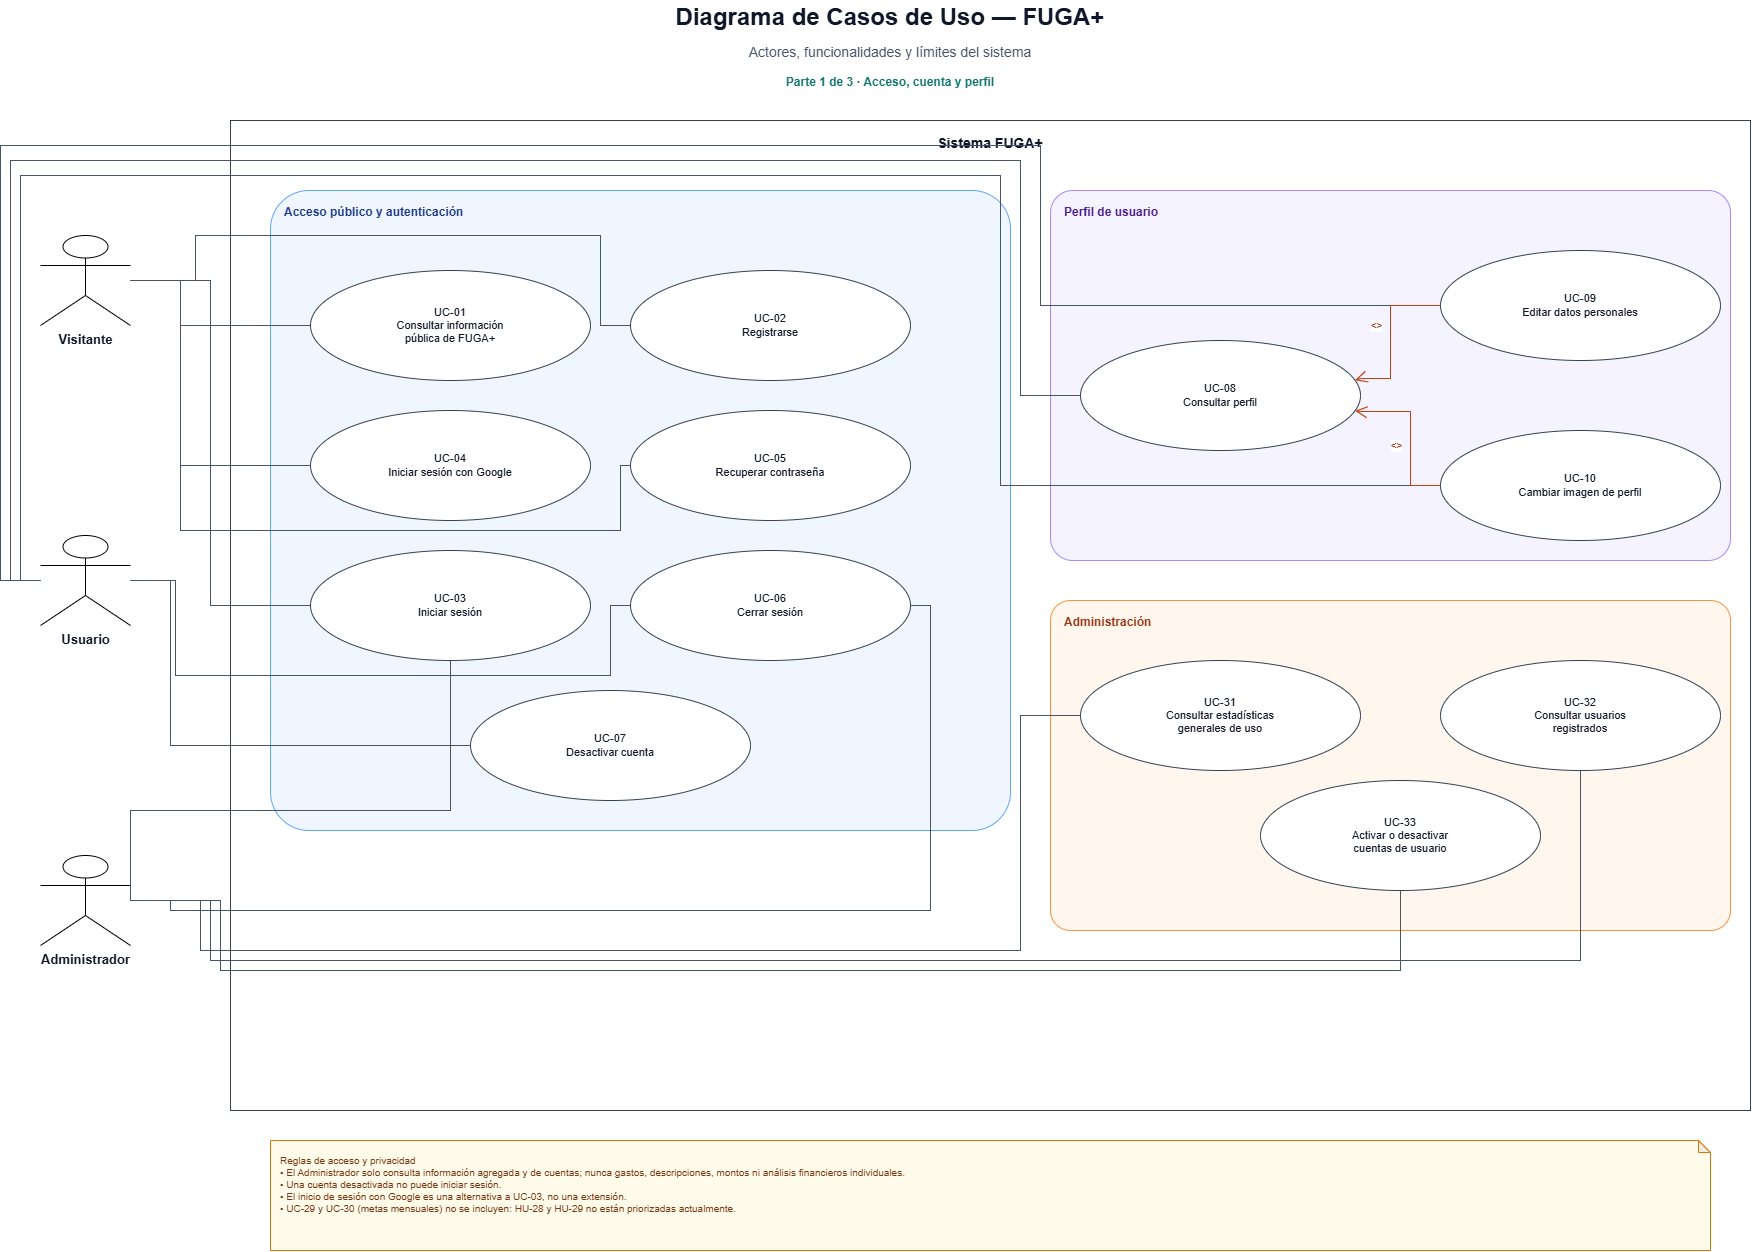

The diagram above was exported from draw.io. Its source (the exported page's mxGraphModel, read from the mxfile embedded in the PNG):
<mxGraphModel dx="2800" dy="1304" grid="1" gridSize="10" guides="1" tooltips="1" connect="1" arrows="1" fold="1" page="1" pageScale="1" pageWidth="1920" pageHeight="1320" math="0" shadow="0">
  <root>
    <mxCell id="0" />
    <mxCell id="1" parent="0" />
    <mxCell id="title" parent="1" style="text;html=1;strokeColor=none;fillColor=none;align=center;verticalAlign=middle;whiteSpace=wrap;rounded=0;fontSize=24;fontStyle=1;fontColor=#0F172A;" value="Diagrama de Casos de Uso — FUGA+" vertex="1">
      <mxGeometry height="34" width="700" x="610" y="20" as="geometry" />
    </mxCell>
    <mxCell id="subtitle" parent="1" style="text;html=1;strokeColor=none;fillColor=none;align=center;verticalAlign=middle;whiteSpace=wrap;rounded=0;fontSize=14;fontColor=#475569;" value="Actores, funcionalidades y límites del sistema" vertex="1">
      <mxGeometry height="24" width="700" x="610" y="60" as="geometry" />
    </mxCell>
    <mxCell id="part" parent="1" style="text;html=1;strokeColor=none;fillColor=none;align=center;verticalAlign=middle;whiteSpace=wrap;rounded=0;fontSize=12;fontStyle=1;fontColor=#0F766E;" value="Parte 1 de 3 · Acceso, cuenta y perfil" vertex="1">
      <mxGeometry height="20" width="700" x="610" y="92" as="geometry" />
    </mxCell>
    <mxCell id="boundary" parent="1" style="rounded=0;whiteSpace=wrap;html=1;strokeColor=#334155;fillColor=#FFFFFF;fontSize=14;fontStyle=1;fontColor=#0F172A;verticalAlign=top;align=center;spacingTop=8;" value="Sistema FUGA+" vertex="1">
      <mxGeometry height="990" width="1520" x="300" y="140" as="geometry" />
    </mxCell>
    <mxCell id="g_auth" parent="1" style="rounded=1;whiteSpace=wrap;html=1;fillColor=#EFF6FF;strokeColor=#60A5FA;fontSize=12;fontStyle=1;fontColor=#1E3A8A;verticalAlign=top;align=left;spacingLeft=12;spacingTop=8;arcSize=6;" value="Acceso público y autenticación" vertex="1">
      <mxGeometry height="640" width="740" x="340" y="210" as="geometry" />
    </mxCell>
    <mxCell id="g_profile" parent="1" style="rounded=1;whiteSpace=wrap;html=1;fillColor=#F5F3FF;strokeColor=#A78BFA;fontSize=12;fontStyle=1;fontColor=#4C1D95;verticalAlign=top;align=left;spacingLeft=12;spacingTop=8;arcSize=6;" value="Perfil de usuario" vertex="1">
      <mxGeometry height="370" width="680" x="1120" y="210" as="geometry" />
    </mxCell>
    <mxCell id="g_admin" parent="1" style="rounded=1;whiteSpace=wrap;html=1;fillColor=#FFF7ED;strokeColor=#FB923C;fontSize=12;fontStyle=1;fontColor=#9A3412;verticalAlign=top;align=left;spacingLeft=12;spacingTop=8;arcSize=6;" value="Administración" vertex="1">
      <mxGeometry height="330" width="680" x="1120" y="620" as="geometry" />
    </mxCell>
    <mxCell id="visitante" parent="1" style="shape=umlActor;verticalLabelPosition=bottom;verticalAlign=top;html=1;outlineConnect=0;fontSize=13;fontStyle=1;fontColor=#111827;" value="Visitante" vertex="1">
      <mxGeometry height="90" width="90" x="110" y="255" as="geometry" />
    </mxCell>
    <mxCell id="usuario" parent="1" style="shape=umlActor;verticalLabelPosition=bottom;verticalAlign=top;html=1;outlineConnect=0;fontSize=13;fontStyle=1;fontColor=#111827;" value="Usuario" vertex="1">
      <mxGeometry height="90" width="90" x="110" y="555" as="geometry" />
    </mxCell>
    <mxCell id="admin" parent="1" style="shape=umlActor;verticalLabelPosition=bottom;verticalAlign=top;html=1;outlineConnect=0;fontSize=13;fontStyle=1;fontColor=#111827;" value="Administrador" vertex="1">
      <mxGeometry height="90" width="90" x="110" y="875" as="geometry" />
    </mxCell>
    <mxCell id="uc01" parent="1" style="ellipse;whiteSpace=wrap;html=1;strokeColor=#334155;fillColor=#FFFFFF;fontSize=11;fontColor=#111827;align=center;verticalAlign=middle;spacing=4;" value="UC-01&#10;Consultar información&#10;pública de FUGA+" vertex="1">
      <mxGeometry height="110" width="280" x="380" y="290" as="geometry" />
    </mxCell>
    <mxCell id="uc02" parent="1" style="ellipse;whiteSpace=wrap;html=1;strokeColor=#334155;fillColor=#FFFFFF;fontSize=11;fontColor=#111827;align=center;verticalAlign=middle;spacing=4;" value="UC-02&#10;Registrarse" vertex="1">
      <mxGeometry height="110" width="280" x="700" y="290" as="geometry" />
    </mxCell>
    <mxCell id="uc04" parent="1" style="ellipse;whiteSpace=wrap;html=1;strokeColor=#334155;fillColor=#FFFFFF;fontSize=11;fontColor=#111827;align=center;verticalAlign=middle;spacing=4;" value="UC-04&#10;Iniciar sesión con Google" vertex="1">
      <mxGeometry height="110" width="280" x="380" y="430" as="geometry" />
    </mxCell>
    <mxCell id="uc05" parent="1" style="ellipse;whiteSpace=wrap;html=1;strokeColor=#334155;fillColor=#FFFFFF;fontSize=11;fontColor=#111827;align=center;verticalAlign=middle;spacing=4;" value="UC-05&#10;Recuperar contraseña" vertex="1">
      <mxGeometry height="110" width="280" x="700" y="430" as="geometry" />
    </mxCell>
    <mxCell id="uc03" parent="1" style="ellipse;whiteSpace=wrap;html=1;strokeColor=#334155;fillColor=#FFFFFF;fontSize=11;fontColor=#111827;align=center;verticalAlign=middle;spacing=4;" value="UC-03&#10;Iniciar sesión" vertex="1">
      <mxGeometry height="110" width="280" x="380" y="570" as="geometry" />
    </mxCell>
    <mxCell id="uc06" parent="1" style="ellipse;whiteSpace=wrap;html=1;strokeColor=#334155;fillColor=#FFFFFF;fontSize=11;fontColor=#111827;align=center;verticalAlign=middle;spacing=4;" value="UC-06&#10;Cerrar sesión" vertex="1">
      <mxGeometry height="110" width="280" x="700" y="570" as="geometry" />
    </mxCell>
    <mxCell id="uc07" parent="1" style="ellipse;whiteSpace=wrap;html=1;strokeColor=#334155;fillColor=#FFFFFF;fontSize=11;fontColor=#111827;align=center;verticalAlign=middle;spacing=4;" value="UC-07&#10;Desactivar cuenta" vertex="1">
      <mxGeometry height="110" width="280" x="540" y="710" as="geometry" />
    </mxCell>
    <mxCell id="uc08" parent="1" style="ellipse;whiteSpace=wrap;html=1;strokeColor=#334155;fillColor=#FFFFFF;fontSize=11;fontColor=#111827;align=center;verticalAlign=middle;spacing=4;" value="UC-08&#10;Consultar perfil" vertex="1">
      <mxGeometry height="110" width="280" x="1150" y="360" as="geometry" />
    </mxCell>
    <mxCell id="uc09" parent="1" style="ellipse;whiteSpace=wrap;html=1;strokeColor=#334155;fillColor=#FFFFFF;fontSize=11;fontColor=#111827;align=center;verticalAlign=middle;spacing=4;" value="UC-09&#10;Editar datos personales" vertex="1">
      <mxGeometry height="110" width="280" x="1510" y="270" as="geometry" />
    </mxCell>
    <mxCell id="uc10" parent="1" style="ellipse;whiteSpace=wrap;html=1;strokeColor=#334155;fillColor=#FFFFFF;fontSize=11;fontColor=#111827;align=center;verticalAlign=middle;spacing=4;" value="UC-10&#10;Cambiar imagen de perfil" vertex="1">
      <mxGeometry height="110" width="280" x="1510" y="450" as="geometry" />
    </mxCell>
    <mxCell id="uc31" parent="1" style="ellipse;whiteSpace=wrap;html=1;strokeColor=#334155;fillColor=#FFFFFF;fontSize=11;fontColor=#111827;align=center;verticalAlign=middle;spacing=4;" value="UC-31&#10;Consultar estadísticas&#10;generales de uso" vertex="1">
      <mxGeometry height="110" width="280" x="1150" y="680" as="geometry" />
    </mxCell>
    <mxCell id="uc32" parent="1" style="ellipse;whiteSpace=wrap;html=1;strokeColor=#334155;fillColor=#FFFFFF;fontSize=11;fontColor=#111827;align=center;verticalAlign=middle;spacing=4;" value="UC-32&#10;Consultar usuarios&#10;registrados" vertex="1">
      <mxGeometry height="110" width="280" x="1510" y="680" as="geometry" />
    </mxCell>
    <mxCell id="uc33" parent="1" style="ellipse;whiteSpace=wrap;html=1;strokeColor=#334155;fillColor=#FFFFFF;fontSize=11;fontColor=#111827;align=center;verticalAlign=middle;spacing=4;" value="UC-33&#10;Activar o desactivar&#10;cuentas de usuario" vertex="1">
      <mxGeometry height="110" width="280" x="1330" y="800" as="geometry" />
    </mxCell>
    <mxCell id="note" parent="1" style="shape=note;whiteSpace=wrap;html=1;backgroundOutline=1;darkOpacity=0.05;fillColor=#FFFBEB;strokeColor=#D97706;fontSize=10;fontColor=#78350F;align=left;verticalAlign=top;spacingLeft=8;spacingRight=8;spacingTop=8;size=12;" value="Reglas de acceso y privacidad&#10;• El Administrador solo consulta información agregada y de cuentas; nunca gastos, descripciones, montos ni análisis financieros individuales.&#10;• Una cuenta desactivada no puede iniciar sesión.&#10;• El inicio de sesión con Google es una alternativa a UC-03, no una extensión.&#10;• UC-29 y UC-30 (metas mensuales) no se incluyen: HU-28 y HU-29 no están priorizadas actualmente." vertex="1">
      <mxGeometry height="110" width="1440" x="340" y="1160" as="geometry" />
    </mxCell>
    <mxCell id="a_v_uc01" edge="1" parent="1" source="visitante" style="endArrow=none;html=1;rounded=0;strokeColor=#475569;strokeWidth=1.2;edgeStyle=orthogonalEdgeStyle;jettySize=auto;orthogonalLoop=1;exitX=1;exitY=0.5;entryX=0;entryY=0.5;" target="uc01" value="">
      <mxGeometry relative="1" as="geometry">
        <Array as="points">
          <mxPoint x="250" y="300" />
          <mxPoint x="250" y="345" />
        </Array>
      </mxGeometry>
    </mxCell>
    <mxCell id="a_v_uc02" edge="1" parent="1" source="visitante" style="endArrow=none;html=1;rounded=0;strokeColor=#475569;strokeWidth=1.2;edgeStyle=orthogonalEdgeStyle;jettySize=auto;orthogonalLoop=1;exitX=1;exitY=0.5;entryX=0;entryY=0.5;" target="uc02" value="">
      <mxGeometry relative="1" as="geometry">
        <Array as="points">
          <mxPoint x="265" y="300" />
          <mxPoint x="265" y="255" />
          <mxPoint x="670" y="255" />
          <mxPoint x="670" y="345" />
        </Array>
      </mxGeometry>
    </mxCell>
    <mxCell id="a_v_uc04" edge="1" parent="1" source="visitante" style="endArrow=none;html=1;rounded=0;strokeColor=#475569;strokeWidth=1.2;edgeStyle=orthogonalEdgeStyle;jettySize=auto;orthogonalLoop=1;exitX=1;exitY=0.5;entryX=0;entryY=0.5;" target="uc04" value="">
      <mxGeometry relative="1" as="geometry">
        <Array as="points">
          <mxPoint x="250" y="300" />
          <mxPoint x="250" y="485" />
        </Array>
      </mxGeometry>
    </mxCell>
    <mxCell id="a_v_uc05" edge="1" parent="1" source="visitante" style="endArrow=none;html=1;rounded=0;strokeColor=#475569;strokeWidth=1.2;edgeStyle=orthogonalEdgeStyle;jettySize=auto;orthogonalLoop=1;exitX=1;exitY=0.5;entryX=0;entryY=0.5;" target="uc05" value="">
      <mxGeometry relative="1" as="geometry">
        <Array as="points">
          <mxPoint x="250" y="300" />
          <mxPoint x="250" y="550" />
          <mxPoint x="690" y="550" />
          <mxPoint x="690" y="485" />
        </Array>
      </mxGeometry>
    </mxCell>
    <mxCell id="a_v_uc03" edge="1" parent="1" source="visitante" style="endArrow=none;html=1;rounded=0;strokeColor=#475569;strokeWidth=1.2;edgeStyle=orthogonalEdgeStyle;jettySize=auto;orthogonalLoop=1;exitX=1;exitY=0.5;entryX=0;entryY=0.5;" target="uc03" value="">
      <mxGeometry relative="1" as="geometry">
        <Array as="points">
          <mxPoint x="280" y="300" />
          <mxPoint x="280" y="625" />
        </Array>
      </mxGeometry>
    </mxCell>
    <mxCell id="a_u_uc06" edge="1" parent="1" source="usuario" style="endArrow=none;html=1;rounded=0;strokeColor=#475569;strokeWidth=1.2;edgeStyle=orthogonalEdgeStyle;jettySize=auto;orthogonalLoop=1;exitX=1;exitY=0.5;entryX=0;entryY=0.5;" target="uc06" value="">
      <mxGeometry relative="1" as="geometry">
        <Array as="points">
          <mxPoint x="245" y="600" />
          <mxPoint x="245" y="695" />
          <mxPoint x="680" y="695" />
          <mxPoint x="680" y="625" />
        </Array>
      </mxGeometry>
    </mxCell>
    <mxCell id="a_u_uc07" edge="1" parent="1" source="usuario" style="endArrow=none;html=1;rounded=0;strokeColor=#475569;strokeWidth=1.2;edgeStyle=orthogonalEdgeStyle;jettySize=auto;orthogonalLoop=1;exitX=1;exitY=0.5;entryX=0;entryY=0.5;" target="uc07" value="">
      <mxGeometry relative="1" as="geometry">
        <Array as="points">
          <mxPoint x="240" y="600" />
          <mxPoint x="240" y="765" />
        </Array>
      </mxGeometry>
    </mxCell>
    <mxCell id="a_u_uc08" edge="1" parent="1" source="usuario" style="endArrow=none;html=1;rounded=0;strokeColor=#475569;strokeWidth=1.2;edgeStyle=orthogonalEdgeStyle;jettySize=auto;orthogonalLoop=1;exitX=0;exitY=0.5;entryX=0;entryY=0.5;" target="uc08" value="">
      <mxGeometry relative="1" as="geometry">
        <Array as="points">
          <mxPoint x="80" y="600" />
          <mxPoint x="80" y="180" />
          <mxPoint x="1090" y="180" />
          <mxPoint x="1090" y="415" />
          <mxPoint x="1150" y="415" />
        </Array>
      </mxGeometry>
    </mxCell>
    <mxCell id="a_u_uc09" edge="1" parent="1" source="usuario" style="endArrow=none;html=1;rounded=0;strokeColor=#475569;strokeWidth=1.2;edgeStyle=orthogonalEdgeStyle;jettySize=auto;orthogonalLoop=1;exitX=0;exitY=0.5;entryX=0;entryY=0.5;" target="uc09" value="">
      <mxGeometry relative="1" as="geometry">
        <Array as="points">
          <mxPoint x="70" y="600" />
          <mxPoint x="70" y="165" />
          <mxPoint x="1110" y="165" />
          <mxPoint x="1110" y="325" />
          <mxPoint x="1510" y="325" />
        </Array>
      </mxGeometry>
    </mxCell>
    <mxCell id="a_u_uc10" edge="1" parent="1" source="usuario" style="endArrow=none;html=1;rounded=0;strokeColor=#475569;strokeWidth=1.2;edgeStyle=orthogonalEdgeStyle;jettySize=auto;orthogonalLoop=1;exitX=0;exitY=0.5;entryX=0;entryY=0.5;" target="uc10" value="">
      <mxGeometry relative="1" as="geometry">
        <Array as="points">
          <mxPoint x="90" y="600" />
          <mxPoint x="90" y="195" />
          <mxPoint x="1070" y="195" />
          <mxPoint x="1070" y="505" />
          <mxPoint x="1510" y="505" />
        </Array>
      </mxGeometry>
    </mxCell>
    <mxCell id="a_a_uc03" edge="1" parent="1" source="admin" style="endArrow=none;html=1;rounded=0;strokeColor=#475569;strokeWidth=1.2;edgeStyle=orthogonalEdgeStyle;jettySize=auto;orthogonalLoop=1;exitX=1;exitY=0.5;entryX=0.5;entryY=1;" target="uc03" value="">
      <mxGeometry relative="1" as="geometry">
        <Array as="points">
          <mxPoint x="200" y="830" />
          <mxPoint x="520" y="830" />
        </Array>
      </mxGeometry>
    </mxCell>
    <mxCell id="a_a_uc06" edge="1" parent="1" source="admin" style="endArrow=none;html=1;rounded=0;strokeColor=#475569;strokeWidth=1.2;edgeStyle=orthogonalEdgeStyle;jettySize=auto;orthogonalLoop=1;exitX=1;exitY=0.5;entryX=1;entryY=0.5;" target="uc06" value="">
      <mxGeometry relative="1" as="geometry">
        <Array as="points">
          <mxPoint x="240" y="920" />
          <mxPoint x="240" y="930" />
          <mxPoint x="1000" y="930" />
          <mxPoint x="1000" y="625" />
          <mxPoint x="980" y="625" />
        </Array>
      </mxGeometry>
    </mxCell>
    <mxCell id="a_a_uc31" edge="1" parent="1" source="admin" style="endArrow=none;html=1;rounded=0;strokeColor=#475569;strokeWidth=1.2;edgeStyle=orthogonalEdgeStyle;jettySize=auto;orthogonalLoop=1;exitX=1;exitY=0.5;entryX=0;entryY=0.5;" target="uc31" value="">
      <mxGeometry relative="1" as="geometry">
        <Array as="points">
          <mxPoint x="270" y="920" />
          <mxPoint x="270" y="970" />
          <mxPoint x="1090" y="970" />
          <mxPoint x="1090" y="735" />
          <mxPoint x="1150" y="735" />
        </Array>
      </mxGeometry>
    </mxCell>
    <mxCell id="a_a_uc32" edge="1" parent="1" source="admin" style="endArrow=none;html=1;rounded=0;strokeColor=#475569;strokeWidth=1.2;edgeStyle=orthogonalEdgeStyle;jettySize=auto;orthogonalLoop=1;exitX=1;exitY=0.5;entryX=0.5;entryY=1;" target="uc32" value="">
      <mxGeometry relative="1" as="geometry">
        <Array as="points">
          <mxPoint x="280" y="920" />
          <mxPoint x="280" y="980" />
          <mxPoint x="1650" y="980" />
          <mxPoint x="1650" y="790" />
        </Array>
      </mxGeometry>
    </mxCell>
    <mxCell id="a_a_uc33" edge="1" parent="1" source="admin" style="endArrow=none;html=1;rounded=0;strokeColor=#475569;strokeWidth=1.2;edgeStyle=orthogonalEdgeStyle;jettySize=auto;orthogonalLoop=1;exitX=1;exitY=0.5;entryX=0.5;entryY=1;" target="uc33" value="">
      <mxGeometry relative="1" as="geometry">
        <Array as="points">
          <mxPoint x="290" y="920" />
          <mxPoint x="290" y="990" />
          <mxPoint x="1470" y="990" />
          <mxPoint x="1470" y="910" />
        </Array>
      </mxGeometry>
    </mxCell>
    <mxCell id="r_uc09_uc08" edge="1" parent="1" source="uc09" style="endArrow=open;endSize=10;html=1;rounded=0;strokeColor=#C2410C;strokeWidth=1.2;dashPattern=8 8;edgeStyle=orthogonalEdgeStyle;jettySize=auto;orthogonalLoop=1;fontSize=10;fontStyle=1;fontColor=#9A3412;labelBackgroundColor=#FFFFFF;exitX=0;exitY=0.5;entryX=1;entryY=0.35;" target="uc08" value="&lt;&lt;extend&gt;&gt;">
      <mxGeometry relative="1" as="geometry">
        <mxPoint x="-14" y="-10" as="offset" />
        <Array as="points">
          <mxPoint x="1460" y="325" />
          <mxPoint x="1460" y="398" />
          <mxPoint x="1430" y="398" />
        </Array>
      </mxGeometry>
    </mxCell>
    <mxCell id="r_uc10_uc08" edge="1" parent="1" source="uc10" style="endArrow=open;endSize=10;html=1;rounded=0;strokeColor=#C2410C;strokeWidth=1.2;dashPattern=8 8;edgeStyle=orthogonalEdgeStyle;jettySize=auto;orthogonalLoop=1;fontSize=10;fontStyle=1;fontColor=#9A3412;labelBackgroundColor=#FFFFFF;exitX=0;exitY=0.5;entryX=1;entryY=0.65;" target="uc08" value="&lt;&lt;extend&gt;&gt;">
      <mxGeometry relative="1" as="geometry">
        <mxPoint x="-14" y="10" as="offset" />
        <Array as="points">
          <mxPoint x="1480" y="505" />
          <mxPoint x="1480" y="431" />
          <mxPoint x="1430" y="431" />
        </Array>
      </mxGeometry>
    </mxCell>
  </root>
</mxGraphModel>